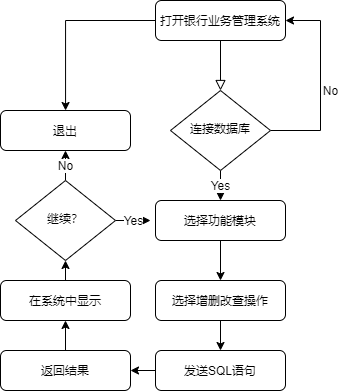

The diagram above was exported from draw.io. Its source (the exported page's mxGraphModel, read from the mxfile embedded in the PNG):
<mxGraphModel dx="828" dy="702" grid="1" gridSize="10" guides="1" tooltips="1" connect="1" arrows="1" fold="1" page="1" pageScale="1" pageWidth="827" pageHeight="1169" math="0" shadow="0">
  <root>
    <mxCell id="WIyWlLk6GJQsqaUBKTNV-0" />
    <mxCell id="WIyWlLk6GJQsqaUBKTNV-1" parent="WIyWlLk6GJQsqaUBKTNV-0" />
    <mxCell id="WIyWlLk6GJQsqaUBKTNV-2" value="" style="rounded=0;html=1;jettySize=auto;orthogonalLoop=1;fontSize=11;endArrow=block;endFill=0;endSize=8;strokeWidth=1;shadow=0;labelBackgroundColor=none;edgeStyle=orthogonalEdgeStyle;" parent="WIyWlLk6GJQsqaUBKTNV-1" source="WIyWlLk6GJQsqaUBKTNV-3" target="WIyWlLk6GJQsqaUBKTNV-6" edge="1">
      <mxGeometry relative="1" as="geometry" />
    </mxCell>
    <mxCell id="MRBkTffK06Rj_lIG958B-19" style="edgeStyle=orthogonalEdgeStyle;rounded=0;orthogonalLoop=1;jettySize=auto;html=1;exitX=0;exitY=0.5;exitDx=0;exitDy=0;" edge="1" parent="WIyWlLk6GJQsqaUBKTNV-1" source="WIyWlLk6GJQsqaUBKTNV-3" target="MRBkTffK06Rj_lIG958B-18">
      <mxGeometry relative="1" as="geometry" />
    </mxCell>
    <mxCell id="WIyWlLk6GJQsqaUBKTNV-3" value="打开银行业务管理系统" style="rounded=1;whiteSpace=wrap;html=1;fontSize=12;glass=0;strokeWidth=1;shadow=0;" parent="WIyWlLk6GJQsqaUBKTNV-1" vertex="1">
      <mxGeometry x="185" y="80" width="130" height="40" as="geometry" />
    </mxCell>
    <mxCell id="MRBkTffK06Rj_lIG958B-0" style="edgeStyle=orthogonalEdgeStyle;rounded=0;orthogonalLoop=1;jettySize=auto;html=1;exitX=1;exitY=0.5;exitDx=0;exitDy=0;entryX=1;entryY=0.5;entryDx=0;entryDy=0;" edge="1" parent="WIyWlLk6GJQsqaUBKTNV-1" source="WIyWlLk6GJQsqaUBKTNV-6" target="WIyWlLk6GJQsqaUBKTNV-3">
      <mxGeometry relative="1" as="geometry">
        <Array as="points">
          <mxPoint x="350" y="210" />
          <mxPoint x="350" y="100" />
        </Array>
      </mxGeometry>
    </mxCell>
    <mxCell id="MRBkTffK06Rj_lIG958B-15" value="Yes" style="edgeStyle=orthogonalEdgeStyle;rounded=0;orthogonalLoop=1;jettySize=auto;html=1;exitX=0.5;exitY=1;exitDx=0;exitDy=0;entryX=0.5;entryY=0;entryDx=0;entryDy=0;" edge="1" parent="WIyWlLk6GJQsqaUBKTNV-1" source="WIyWlLk6GJQsqaUBKTNV-6" target="MRBkTffK06Rj_lIG958B-2">
      <mxGeometry relative="1" as="geometry" />
    </mxCell>
    <mxCell id="WIyWlLk6GJQsqaUBKTNV-6" value="连接数据库" style="rhombus;whiteSpace=wrap;html=1;shadow=0;fontFamily=Helvetica;fontSize=12;align=center;strokeWidth=1;spacing=6;spacingTop=-4;" parent="WIyWlLk6GJQsqaUBKTNV-1" vertex="1">
      <mxGeometry x="200" y="170" width="100" height="80" as="geometry" />
    </mxCell>
    <mxCell id="MRBkTffK06Rj_lIG958B-1" value="No" style="text;html=1;align=center;verticalAlign=middle;resizable=0;points=[];autosize=1;strokeColor=none;" vertex="1" parent="WIyWlLk6GJQsqaUBKTNV-1">
      <mxGeometry x="345" y="160" width="30" height="20" as="geometry" />
    </mxCell>
    <mxCell id="MRBkTffK06Rj_lIG958B-5" style="edgeStyle=orthogonalEdgeStyle;rounded=0;orthogonalLoop=1;jettySize=auto;html=1;exitX=0.5;exitY=1;exitDx=0;exitDy=0;entryX=0.5;entryY=0;entryDx=0;entryDy=0;" edge="1" parent="WIyWlLk6GJQsqaUBKTNV-1" source="MRBkTffK06Rj_lIG958B-2" target="MRBkTffK06Rj_lIG958B-3">
      <mxGeometry relative="1" as="geometry" />
    </mxCell>
    <mxCell id="MRBkTffK06Rj_lIG958B-2" value="选择功能模块" style="rounded=1;whiteSpace=wrap;html=1;fontSize=12;glass=0;strokeWidth=1;shadow=0;" vertex="1" parent="WIyWlLk6GJQsqaUBKTNV-1">
      <mxGeometry x="185" y="280" width="130" height="40" as="geometry" />
    </mxCell>
    <mxCell id="MRBkTffK06Rj_lIG958B-6" style="edgeStyle=orthogonalEdgeStyle;rounded=0;orthogonalLoop=1;jettySize=auto;html=1;exitX=0.5;exitY=1;exitDx=0;exitDy=0;" edge="1" parent="WIyWlLk6GJQsqaUBKTNV-1" source="MRBkTffK06Rj_lIG958B-3" target="MRBkTffK06Rj_lIG958B-4">
      <mxGeometry relative="1" as="geometry" />
    </mxCell>
    <mxCell id="MRBkTffK06Rj_lIG958B-3" value="选择增删改查操作" style="rounded=1;whiteSpace=wrap;html=1;fontSize=12;glass=0;strokeWidth=1;shadow=0;" vertex="1" parent="WIyWlLk6GJQsqaUBKTNV-1">
      <mxGeometry x="185" y="360" width="130" height="40" as="geometry" />
    </mxCell>
    <mxCell id="MRBkTffK06Rj_lIG958B-7" style="edgeStyle=orthogonalEdgeStyle;rounded=0;orthogonalLoop=1;jettySize=auto;html=1;exitX=0;exitY=0.5;exitDx=0;exitDy=0;" edge="1" parent="WIyWlLk6GJQsqaUBKTNV-1" source="MRBkTffK06Rj_lIG958B-4">
      <mxGeometry relative="1" as="geometry">
        <mxPoint x="160" y="449.7647058823529" as="targetPoint" />
      </mxGeometry>
    </mxCell>
    <mxCell id="MRBkTffK06Rj_lIG958B-4" value="发送SQL语句" style="rounded=1;whiteSpace=wrap;html=1;fontSize=12;glass=0;strokeWidth=1;shadow=0;" vertex="1" parent="WIyWlLk6GJQsqaUBKTNV-1">
      <mxGeometry x="185" y="430" width="130" height="40" as="geometry" />
    </mxCell>
    <mxCell id="MRBkTffK06Rj_lIG958B-11" style="edgeStyle=orthogonalEdgeStyle;rounded=0;orthogonalLoop=1;jettySize=auto;html=1;exitX=0.5;exitY=0;exitDx=0;exitDy=0;entryX=0.5;entryY=1;entryDx=0;entryDy=0;" edge="1" parent="WIyWlLk6GJQsqaUBKTNV-1" source="MRBkTffK06Rj_lIG958B-9" target="MRBkTffK06Rj_lIG958B-10">
      <mxGeometry relative="1" as="geometry" />
    </mxCell>
    <mxCell id="MRBkTffK06Rj_lIG958B-9" value="返回结果" style="rounded=1;whiteSpace=wrap;html=1;fontSize=12;glass=0;strokeWidth=1;shadow=0;" vertex="1" parent="WIyWlLk6GJQsqaUBKTNV-1">
      <mxGeometry x="30" y="430" width="130" height="40" as="geometry" />
    </mxCell>
    <mxCell id="MRBkTffK06Rj_lIG958B-17" style="edgeStyle=orthogonalEdgeStyle;rounded=0;orthogonalLoop=1;jettySize=auto;html=1;exitX=0.5;exitY=0;exitDx=0;exitDy=0;entryX=0.5;entryY=1;entryDx=0;entryDy=0;" edge="1" parent="WIyWlLk6GJQsqaUBKTNV-1" source="MRBkTffK06Rj_lIG958B-10" target="MRBkTffK06Rj_lIG958B-14">
      <mxGeometry relative="1" as="geometry" />
    </mxCell>
    <mxCell id="MRBkTffK06Rj_lIG958B-10" value="在系统中显示" style="rounded=1;whiteSpace=wrap;html=1;fontSize=12;glass=0;strokeWidth=1;shadow=0;" vertex="1" parent="WIyWlLk6GJQsqaUBKTNV-1">
      <mxGeometry x="30" y="360" width="130" height="40" as="geometry" />
    </mxCell>
    <mxCell id="MRBkTffK06Rj_lIG958B-16" value="Yes" style="edgeStyle=orthogonalEdgeStyle;rounded=0;orthogonalLoop=1;jettySize=auto;html=1;exitX=1;exitY=0.5;exitDx=0;exitDy=0;" edge="1" parent="WIyWlLk6GJQsqaUBKTNV-1" source="MRBkTffK06Rj_lIG958B-14">
      <mxGeometry relative="1" as="geometry">
        <mxPoint x="180" y="300.3529411764706" as="targetPoint" />
      </mxGeometry>
    </mxCell>
    <mxCell id="MRBkTffK06Rj_lIG958B-20" value="No" style="edgeStyle=orthogonalEdgeStyle;rounded=0;orthogonalLoop=1;jettySize=auto;html=1;exitX=0.5;exitY=0;exitDx=0;exitDy=0;entryX=0.5;entryY=1;entryDx=0;entryDy=0;" edge="1" parent="WIyWlLk6GJQsqaUBKTNV-1" source="MRBkTffK06Rj_lIG958B-14" target="MRBkTffK06Rj_lIG958B-18">
      <mxGeometry relative="1" as="geometry" />
    </mxCell>
    <mxCell id="MRBkTffK06Rj_lIG958B-14" value="继续？" style="rhombus;whiteSpace=wrap;html=1;shadow=0;fontFamily=Helvetica;fontSize=12;align=center;strokeWidth=1;spacing=6;spacingTop=-4;" vertex="1" parent="WIyWlLk6GJQsqaUBKTNV-1">
      <mxGeometry x="45" y="260" width="100" height="80" as="geometry" />
    </mxCell>
    <mxCell id="MRBkTffK06Rj_lIG958B-18" value="退出" style="rounded=1;whiteSpace=wrap;html=1;fontSize=12;glass=0;strokeWidth=1;shadow=0;" vertex="1" parent="WIyWlLk6GJQsqaUBKTNV-1">
      <mxGeometry x="30" y="190" width="130" height="40" as="geometry" />
    </mxCell>
  </root>
</mxGraphModel>